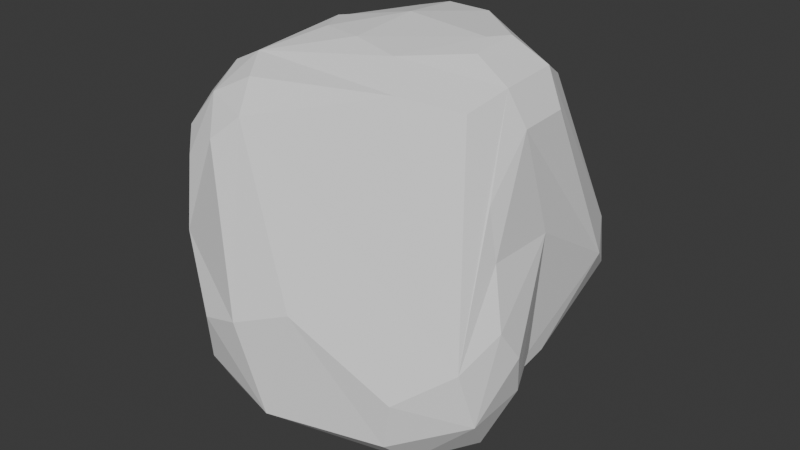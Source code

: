 # Source: rock.blend  (saved by Blender 4.5.90; exported with 4.5.12 LTS)
import bpy
from mathutils import Matrix  # noqa: F401  (used for matrix-valued properties, if any)

bpy.ops.wm.read_factory_settings(use_empty=True)
scene = bpy.context.scene
scene.name = 'Scene'

# ---- collections
col_collection = bpy.data.collections.new('Collection'); scene.collection.children.link(col_collection)

# ---- world
world_world = bpy.data.worlds.new('World'); scene.world = world_world
world_world.use_nodes = True; world_world.node_tree.nodes.clear()
_N = world_world.node_tree.nodes; _L = world_world.node_tree.links
n0 = _N.new('ShaderNodeOutputWorld'); n0.name = 'World Output'; n0.location = (200, 100)
n1 = _N.new('ShaderNodeBackground'); n1.name = 'Background'; n1.location = (-200, 100)
n1.inputs[0].default_value = (0.05088, 0.05088, 0.05088, 1.0)
_L.new(n1.outputs[0], n0.inputs[0])
n0.is_active_output = True
world_world.color = (0.05088, 0.05088, 0.05088)
world_world.sun_shadow_jitter_overblur = 0.0

# ---- meshes
me_cube_001 = bpy.data.meshes.new('Cube.001')
me_cube_001.from_pydata([(-0.6745, -0.89, -0.6098), (-0.5239, -0.8814, 0.666), (-0.824, 0.8652, -0.789), (-0.6219, 0.6126, 0.5418), (1.149, -0.6672, -0.9284), (0.712, -0.2225, 0.6412), (0.7063, 0.6683, 0.6288), (-0.8316, 0.04915, -0.9477), (-0.8269, -0.8534, 0.1241), (-0.02718, 0.8183, 0.7623), (0.8156, 1.148, -0.4523), (0.7432, -0.07725, -1.371), (0.1338, -1.245, -0.9797), (-0.2213, 1.134, -0.2817), (0.9906, 0.185, -0.1306), (-0.3302, -0.4057, -1.476), (0.01716, 0.1571, 0.9825), (-0.8715, 0.4911, -0.88), (-0.6948, -0.9186, 0.4417), (-0.6078, -0.6228, 0.7644), (-0.6676, 0.1959, 0.7147), (-0.8345, 1.016, -0.5425), (0.583, 0.9082, -1.008), (-0.5139, 0.8983, -0.9266), (-0.3209, 0.7675, 0.7007), (0.3077, 0.773, 0.7687), (0.8949, 1.053, -0.7147), (1.056, -0.4721, -1.186), (0.8378, 0.4798, -1.133), (0.7988, 0.4172, 0.7649), (0.7836, 0.04466, 0.7283), (1.065, -0.7164, -0.6032), (-0.345, -1.19, -0.8267), (0.7908, -1.004, -1.031), (0.3944, -0.4234, 0.7226), (-0.3319, -0.7884, 0.7702), (-0.9234, -0.5007, 0.0363), (-0.6078, 1.146, -0.3112), (-0.1027, 0.9897, 0.3673), (0.3814, 1.197, -0.3922), (0.9931, -0.3041, -0.1213), (0.9976, 0.06977, -0.8756), (-0.03953, -1.286, -0.4347), (0.1728, -0.2643, -1.543), (-0.1576, -0.9103, -1.345), (-0.6342, -0.1786, -1.262), (-0.01116, 0.5613, 0.9474), (-0.3818, -0.01973, 0.9263), (-0.03232, -0.2516, 0.9244), (0.51, 0.2142, 0.9168), (-0.9576, 0.5252, -0.5169), (0.4809, 1.16, -0.7583), (1.179, -0.311, -0.6447), (-0.3897, -1.047, 0.4713), (-0.5296, 0.4438, -1.076), (-0.5619, -0.7338, -1.15), (-0.8967, -0.3231, -0.5509), (-0.8846, -0.3853, 0.3006), (-0.9678, 0.3365, -0.6595), (-0.4217, 1.055, -0.7927), (0.6743, 1.101, -0.8422), (0.9094, -0.2626, 0.1802), (1.129, -0.2289, -0.9265), (0.8194, -0.9909, -0.7597), (-0.5628, -1.056, 0.3379), (-0.2894, -1.261, -0.5075), (-0.6531, 0.6427, -0.9827), (0.1396, 0.1452, -1.453), (0.147, -0.6868, -1.467), (-0.705, -0.4731, -1.115), (0.5801, 0.3625, 0.906), (-0.2545, 0.5776, 0.8789), (-0.2741, -0.2288, 0.9322), (0.5667, 0.0556, 0.8718), (-0.8879, -0.6529, -0.189), (-0.7366, -0.7107, 0.5725), (-0.7968, 0.1567, 0.504), (-0.9156, 0.7598, -0.4225), (-0.6911, 1.141, -0.5481), (0.1901, 0.9326, 0.4629), (0.2525, 1.192, -0.6458), (0.9868, 0.8452, -0.5392), (0.9135, 0.3846, 0.5386), (0.899, 0.07141, 0.5121), (1.134, -0.4327, -0.4498), (0.2532, -1.156, -0.3411), (-0.2586, -0.9474, 0.604), (-0.6131, -1.07, -0.1416), (-0.4718, 0.1697, -1.26), (0.6232, 0.6299, -1.184), (0.8078, -0.7941, -1.24), (-0.3849, -0.9979, -1.141), (0.259, 0.5861, 0.9349), (-0.4912, 0.1935, 0.8607), (-0.4426, -0.6055, 0.8469), (0.2442, -0.2678, 0.8722)], [], [(67, 89, 28, 11, 43), (70, 92, 46, 16, 49), (36, 50, 58, 56, 74), (71, 93, 47, 16, 46), (65, 87, 64, 18, 8, 0, 32), (6, 25, 92, 70, 29), (59, 80, 51, 60, 22, 23), (19, 94, 72, 47, 93, 20), (37, 24, 9, 38, 79, 39, 13), (2, 23, 66, 54, 7, 17), (64, 87, 65, 42, 53), (10, 26, 60, 51), (0, 8, 36, 74, 56, 69, 55), (50, 77, 21, 2, 17, 58), (76, 77, 50, 36, 57), (26, 28, 89, 22, 60), (72, 94, 35, 34, 95, 73, 49, 16, 48), (82, 83, 61, 40, 14, 41, 81), (14, 52, 62, 41), (4, 27, 62, 52), (11, 41, 62, 27), (73, 95, 34, 5, 30), (4, 31, 63, 33), (29, 30, 83, 82), (1, 18, 64, 53), (12, 42, 65, 32), (46, 92, 25, 9, 24, 71), (86, 53, 42, 85, 63, 31, 5, 34, 35), (8, 18, 75, 57, 36), (63, 85, 42, 12, 33), (15, 43, 68, 44), (2, 21, 78, 59, 23), (19, 20, 76, 57, 75), (56, 58, 17, 7, 45, 69), (11, 27, 90, 68, 43), (6, 29, 82, 81, 26, 10), (16, 47, 72, 48), (49, 73, 30, 29, 70), (3, 24, 37, 78, 21), (1, 19, 75, 18), (68, 90, 33, 12, 44), (10, 39, 79, 38, 9, 25, 6), (59, 78, 37, 13, 39, 10, 51, 80), (15, 44, 91, 55, 69, 45), (3, 20, 93, 71, 24), (14, 40, 84, 52), (4, 52, 84, 31), (26, 81, 41, 11, 28), (1, 53, 86, 35), (22, 89, 67, 88, 54, 66, 23), (7, 54, 88, 45), (4, 33, 90, 27), (12, 32, 91, 44), (0, 55, 91, 32), (76, 20, 3, 21, 77), (1, 35, 94, 19), (61, 83, 30, 5, 31, 84, 40), (15, 45, 88, 67, 43)])
_uv = me_cube_001.uv_layers.new(name='UVMap')
_uv.uv.foreach_set('vector', [0.2891, 0.5854, 0.3329, 0.5417, 0.3734, 0.5625, 0.3573, 0.625, 0.2976, 0.6262, 0.6648, 0.5849, 0.7082, 0.5398, 0.7495, 0.5493, 0.7431, 0.6181, 0.6743, 0.6245, 0.4995, 0.06297, 0.437, 0.1883, 0.4148, 0.1668, 0.4148, 0.08351, 0.4582, 0.04184, 0.7915, 0.5398, 0.8332, 0.5832, 0.812, 0.6245, 0.7431, 0.6181, 0.7495, 0.5493, 0.4167, 0.9171, 0.4583, 0.9606, 0.5417, 0.9606, 0.5625, 1.0, 0.5, 1.0, 0.375, 1.0, 0.375, 0.9375, 0.625, 0.5, 0.6875, 0.5, 0.7082, 0.5398, 0.6648, 0.5849, 0.625, 0.5752, 0.4168, 0.3332, 0.4582, 0.4161, 0.4366, 0.4366, 0.4163, 0.458, 0.375, 0.4375, 0.375, 0.3125, 0.875, 0.6875, 0.8333, 0.7083, 0.7915, 0.6665, 0.812, 0.6245, 0.8332, 0.5832, 0.875, 0.5625, 0.5005, 0.2993, 0.625, 0.3125, 0.625, 0.375, 0.5757, 0.3745, 0.5852, 0.4165, 0.4993, 0.4361, 0.5069, 0.3681, 0.125, 0.5, 0.1875, 0.5, 0.1667, 0.5417, 0.1875, 0.5628, 0.125, 0.625, 0.125, 0.5625, 0.5417, 0.9606, 0.4583, 0.9606, 0.4167, 0.9171, 0.4375, 0.8766, 0.5625, 0.9391, 0.4883, 0.4883, 0.4366, 0.4988, 0.4163, 0.458, 0.4366, 0.4366, 0.375, 0.0, 0.5, 0.0, 0.4995, 0.06297, 0.4582, 0.04184, 0.4148, 0.08351, 0.1663, 0.667, 0.1866, 0.6884, 0.437, 0.1883, 0.4599, 0.2102, 0.4502, 0.25, 0.375, 0.25, 0.375, 0.1875, 0.4148, 0.1668, 0.5832, 0.1668, 0.4599, 0.2102, 0.437, 0.1883, 0.4995, 0.06297, 0.5415, 0.08351, 0.4366, 0.4988, 0.3734, 0.5625, 0.3329, 0.5417, 0.375, 0.4375, 0.4163, 0.458, 0.7915, 0.6665, 0.8333, 0.7083, 0.8125, 0.75, 0.6875, 0.75, 0.7082, 0.7082, 0.6648, 0.6648, 0.6743, 0.6245, 0.7431, 0.6181, 0.7495, 0.687, 0.5851, 0.5851, 0.5851, 0.6649, 0.5417, 0.7106, 0.5, 0.7015, 0.5, 0.625, 0.4235, 0.625, 0.458, 0.5396, 0.5, 0.625, 0.4372, 0.6878, 0.4144, 0.6667, 0.4235, 0.625, 0.375, 0.75, 0.3734, 0.6875, 0.4144, 0.6667, 0.4372, 0.6878, 0.3573, 0.625, 0.4235, 0.625, 0.4144, 0.6667, 0.3734, 0.6875, 0.6648, 0.6648, 0.7082, 0.7082, 0.6875, 0.75, 0.625, 0.75, 0.625, 0.6748, 0.375, 0.75, 0.4375, 0.7516, 0.4167, 0.7921, 0.375, 0.8125, 0.625, 0.5752, 0.625, 0.6748, 0.5851, 0.6649, 0.5851, 0.5851, 0.625, 1.0, 0.5625, 1.0, 0.5417, 0.9606, 0.5625, 0.9391, 0.375, 0.875, 0.4375, 0.8766, 0.4167, 0.9171, 0.375, 0.9375, 0.7495, 0.5493, 0.7082, 0.5398, 0.6875, 0.5, 0.75, 0.5, 0.8125, 0.5, 0.7915, 0.5398, 0.5833, 0.9171, 0.5625, 0.9391, 0.4375, 0.8766, 0.4583, 0.836, 0.4167, 0.7921, 0.4375, 0.7516, 0.625, 0.75, 0.625, 0.8125, 0.625, 0.9375, 0.5, 0.0, 0.5625, 0.0, 0.5833, 0.04167, 0.5415, 0.08351, 0.4995, 0.06297, 0.4167, 0.7921, 0.4583, 0.836, 0.4375, 0.8766, 0.375, 0.875, 0.375, 0.8125, 0.2383, 0.6367, 0.2976, 0.6262, 0.2891, 0.667, 0.2488, 0.6884, 0.375, 0.25, 0.4502, 0.25, 0.4602, 0.2898, 0.4168, 0.3332, 0.375, 0.3125, 0.625, 0.0625, 0.625, 0.1875, 0.5832, 0.1668, 0.5415, 0.08351, 0.5833, 0.04167, 0.4148, 0.08351, 0.4148, 0.1668, 0.375, 0.1875, 0.125, 0.625, 0.1866, 0.6262, 0.1663, 0.667, 0.3573, 0.625, 0.3734, 0.6875, 0.3329, 0.7083, 0.2891, 0.667, 0.2976, 0.6262, 0.625, 0.5, 0.625, 0.5752, 0.5851, 0.5851, 0.458, 0.5396, 0.4366, 0.4988, 0.4883, 0.4883, 0.7431, 0.6181, 0.812, 0.6245, 0.7915, 0.6665, 0.7495, 0.687, 0.6743, 0.6245, 0.6648, 0.6648, 0.625, 0.6748, 0.625, 0.5752, 0.6648, 0.5849, 0.625, 0.25, 0.625, 0.3125, 0.5005, 0.2993, 0.4602, 0.2898, 0.4502, 0.25, 0.625, 0.0, 0.625, 0.0625, 0.5833, 0.04167, 0.5625, 0.0, 0.2891, 0.667, 0.3329, 0.7083, 0.3125, 0.75, 0.25, 0.75, 0.2488, 0.6884, 0.4883, 0.4883, 0.4993, 0.4361, 0.5852, 0.4165, 0.5757, 0.3745, 0.625, 0.375, 0.625, 0.4375, 0.625, 0.5, 0.4168, 0.3332, 0.4602, 0.2898, 0.5005, 0.2993, 0.5069, 0.3681, 0.4993, 0.4361, 0.4883, 0.4883, 0.4366, 0.4366, 0.4582, 0.4161, 0.2383, 0.6367, 0.2488, 0.6884, 0.208, 0.7087, 0.1866, 0.6884, 0.1663, 0.667, 0.1866, 0.6262, 0.875, 0.5, 0.875, 0.5625, 0.8332, 0.5832, 0.7915, 0.5398, 0.8125, 0.5, 0.5, 0.625, 0.5, 0.7015, 0.4583, 0.7106, 0.4372, 0.6878, 0.375, 0.75, 0.4372, 0.6878, 0.4583, 0.7106, 0.4375, 0.7516, 0.4366, 0.4988, 0.458, 0.5396, 0.4235, 0.625, 0.3573, 0.625, 0.3734, 0.5625, 0.625, 1.0, 0.5625, 0.9391, 0.5833, 0.9171, 0.625, 0.9375, 0.3125, 0.5, 0.3329, 0.5417, 0.2891, 0.5854, 0.208, 0.5854, 0.1875, 0.5628, 0.1667, 0.5417, 0.1875, 0.5, 0.125, 0.625, 0.1875, 0.5628, 0.208, 0.5854, 0.1866, 0.6262, 0.375, 0.75, 0.3125, 0.75, 0.3329, 0.7083, 0.3734, 0.6875, 0.25, 0.75, 0.1875, 0.75, 0.208, 0.7087, 0.2488, 0.6884, 0.125, 0.75, 0.1866, 0.6884, 0.208, 0.7087, 0.1875, 0.75, 0.5832, 0.1668, 0.625, 0.1875, 0.625, 0.25, 0.4502, 0.25, 0.4599, 0.2102, 0.875, 0.75, 0.8125, 0.75, 0.8333, 0.7083, 0.875, 0.6875, 0.5417, 0.7106, 0.5851, 0.6649, 0.625, 0.6748, 0.625, 0.75, 0.4375, 0.7516, 0.4583, 0.7106, 0.5, 0.7015, 0.2383, 0.6367, 0.1866, 0.6262, 0.208, 0.5854, 0.2891, 0.5854, 0.2976, 0.6262])
me_cube_001.update()

# ---- objects
ob_cube = bpy.data.objects.new('Cube', me_cube_001)

# ---- transforms, parenting, visibility, modifiers, constraints
ob_cube.location = (0.0, 0.0, 0.0)

# ---- collection membership
col_collection.objects.link(ob_cube)

# ---- scene / render settings (as saved in the file)
scene.frame_start = 1; scene.frame_end = 250; scene.frame_set(1)
scene.render.engine = 'BLENDER_EEVEE_NEXT'
bpy.context.view_layer.update()

# ---- added for rendering (the .blend has no active camera and no usable light): camera, sun
cam_auto = bpy.data.cameras.new('AutoCamera')
cam_auto.lens = 50.0
cam_auto.sensor_width = 36.0
cam_auto.clip_end = 1000.0
ob_auto_camera = bpy.data.objects.new('AutoCamera', cam_auto)
scene.collection.objects.link(ob_auto_camera)
ob_auto_camera.location = (3.9373, -4.64291, 2.78504)
ob_auto_camera.rotation_euler = (1.09748, -7.21219e-08, 0.694738)
scene.camera = ob_auto_camera
light_auto_sun = bpy.data.lights.new('AutoSun', 'SUN')
light_auto_sun.energy = 3.0
light_auto_sun.angle = 0.0523599
ob_auto_sun = bpy.data.objects.new('AutoSun', light_auto_sun)
scene.collection.objects.link(ob_auto_sun)
ob_auto_sun.rotation_euler = (0.872665, 0.174533, 0.523599)
bpy.context.view_layer.update()
